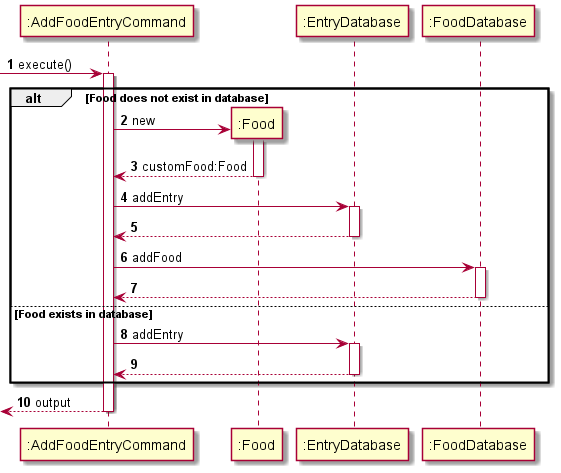

The diagram above was rendered by PlantUML. Its source (embedded in the PNG):
@startuml
'https://plantuml.com/sequence-diagram

autonumber

-> ":AddFoodEntryCommand": execute()
activate ":AddFoodEntryCommand"
alt Food does not exist in database

    create ":Food"
    ":AddFoodEntryCommand" -> ":Food" : new
    activate ":Food"
    return customFood:Food

    ":AddFoodEntryCommand" -> ":EntryDatabase" : addEntry
    activate ":EntryDatabase"
    return

    ":AddFoodEntryCommand" -> ":FoodDatabase" : addFood
    activate ":FoodDatabase"
    return

else Food exists in database

    ":AddFoodEntryCommand" -> ":EntryDatabase" : addEntry
    activate ":EntryDatabase"
    return

end
return output

@enduml